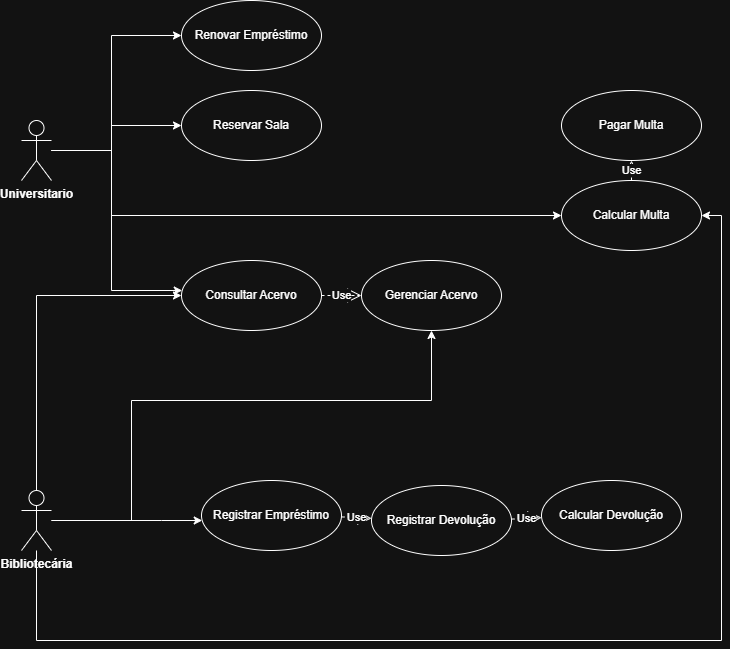

The diagram above was exported from draw.io. Its source (the exported page's mxGraphModel, read from the mxfile embedded in the PNG):
<mxGraphModel dx="1418" dy="820" grid="1" gridSize="10" guides="1" tooltips="1" connect="1" arrows="1" fold="1" page="1" pageScale="1" pageWidth="827" pageHeight="1169" math="0" shadow="0">
  <root>
    <mxCell id="0" />
    <mxCell id="1" parent="0" />
    <mxCell id="z-6YQr-3BYvRtM01r9hv-3" edge="1" parent="1" source="A5lfn3pThIXjMDN4Vi2v-2" style="edgeStyle=orthogonalEdgeStyle;rounded=0;orthogonalLoop=1;jettySize=auto;html=1;" target="z-6YQr-3BYvRtM01r9hv-1">
      <mxGeometry relative="1" as="geometry">
        <Array as="points">
          <mxPoint x="120" y="170" />
          <mxPoint x="120" y="145" />
        </Array>
      </mxGeometry>
    </mxCell>
    <mxCell id="z-6YQr-3BYvRtM01r9hv-4" edge="1" parent="1" source="A5lfn3pThIXjMDN4Vi2v-2" style="edgeStyle=orthogonalEdgeStyle;rounded=0;orthogonalLoop=1;jettySize=auto;html=1;" target="z-6YQr-3BYvRtM01r9hv-2">
      <mxGeometry relative="1" as="geometry">
        <Array as="points">
          <mxPoint x="120" y="170" />
          <mxPoint x="120" y="235" />
        </Array>
      </mxGeometry>
    </mxCell>
    <mxCell id="z-6YQr-3BYvRtM01r9hv-5" edge="1" parent="1" source="A5lfn3pThIXjMDN4Vi2v-2" style="edgeStyle=orthogonalEdgeStyle;rounded=0;orthogonalLoop=1;jettySize=auto;html=1;" target="A5lfn3pThIXjMDN4Vi2v-22">
      <mxGeometry relative="1" as="geometry">
        <Array as="points">
          <mxPoint x="120" y="170" />
          <mxPoint x="120" y="55" />
        </Array>
      </mxGeometry>
    </mxCell>
    <mxCell id="z-6YQr-3BYvRtM01r9hv-7" edge="1" parent="1" source="A5lfn3pThIXjMDN4Vi2v-2" style="edgeStyle=orthogonalEdgeStyle;rounded=0;orthogonalLoop=1;jettySize=auto;html=1;" target="z-6YQr-3BYvRtM01r9hv-6">
      <mxGeometry relative="1" as="geometry">
        <Array as="points">
          <mxPoint x="120" y="170" />
          <mxPoint x="120" y="310" />
        </Array>
      </mxGeometry>
    </mxCell>
    <mxCell id="A5lfn3pThIXjMDN4Vi2v-2" parent="1" style="shape=umlActor;verticalLabelPosition=bottom;verticalAlign=top;html=1;outlineConnect=0;" value="&lt;b&gt;Universitario&lt;/b&gt;" vertex="1">
      <mxGeometry height="60" width="30" x="30" y="140" as="geometry" />
    </mxCell>
    <mxCell id="A5lfn3pThIXjMDN4Vi2v-22" parent="1" style="ellipse;whiteSpace=wrap;html=1;" value="Renovar Empréstimo" vertex="1">
      <mxGeometry height="70" width="140" x="190" y="20" as="geometry" />
    </mxCell>
    <mxCell id="z-6YQr-3BYvRtM01r9hv-1" parent="1" style="ellipse;whiteSpace=wrap;html=1;" value="Reservar Sala" vertex="1">
      <mxGeometry height="70" width="140" x="190" y="110" as="geometry" />
    </mxCell>
    <mxCell id="z-6YQr-3BYvRtM01r9hv-2" parent="1" style="ellipse;whiteSpace=wrap;html=1;" value="Calcular Multa" vertex="1">
      <mxGeometry height="70" width="140" x="570" y="200" as="geometry" />
    </mxCell>
    <mxCell id="z-6YQr-3BYvRtM01r9hv-6" parent="1" style="ellipse;whiteSpace=wrap;html=1;" value="Consultar Acervo" vertex="1">
      <mxGeometry height="70" width="140" x="190" y="280" as="geometry" />
    </mxCell>
    <mxCell id="z-6YQr-3BYvRtM01r9hv-8" edge="1" parent="1" source="z-6YQr-3BYvRtM01r9hv-12" style="edgeStyle=orthogonalEdgeStyle;rounded=0;orthogonalLoop=1;jettySize=auto;html=1;" target="z-6YQr-3BYvRtM01r9hv-14">
      <mxGeometry relative="1" as="geometry">
        <Array as="points">
          <mxPoint x="170" y="540" />
          <mxPoint x="170" y="540" />
        </Array>
      </mxGeometry>
    </mxCell>
    <mxCell id="z-6YQr-3BYvRtM01r9hv-17" edge="1" parent="1" source="z-6YQr-3BYvRtM01r9hv-12" style="edgeStyle=orthogonalEdgeStyle;rounded=0;orthogonalLoop=1;jettySize=auto;html=1;" target="z-6YQr-3BYvRtM01r9hv-6">
      <mxGeometry relative="1" as="geometry">
        <Array as="points">
          <mxPoint x="45" y="315" />
        </Array>
      </mxGeometry>
    </mxCell>
    <mxCell id="z-6YQr-3BYvRtM01r9hv-22" edge="1" parent="1" source="z-6YQr-3BYvRtM01r9hv-12" style="edgeStyle=orthogonalEdgeStyle;rounded=0;orthogonalLoop=1;jettySize=auto;html=1;" target="z-6YQr-3BYvRtM01r9hv-2">
      <mxGeometry relative="1" as="geometry">
        <Array as="points">
          <mxPoint x="45" y="660" />
          <mxPoint x="730" y="660" />
          <mxPoint x="730" y="235" />
        </Array>
      </mxGeometry>
    </mxCell>
    <mxCell id="r9w82g1G2TTffaQ50EvI-1" edge="1" parent="1" source="z-6YQr-3BYvRtM01r9hv-12" style="edgeStyle=orthogonalEdgeStyle;rounded=0;orthogonalLoop=1;jettySize=auto;html=1;" target="z-6YQr-3BYvRtM01r9hv-13">
      <mxGeometry relative="1" as="geometry">
        <Array as="points">
          <mxPoint x="140" y="540" />
          <mxPoint x="140" y="420" />
          <mxPoint x="440" y="420" />
        </Array>
      </mxGeometry>
    </mxCell>
    <mxCell id="z-6YQr-3BYvRtM01r9hv-12" parent="1" style="shape=umlActor;verticalLabelPosition=bottom;verticalAlign=top;html=1;outlineConnect=0;" value="&lt;span style=&quot;font-weight: 600;&quot;&gt;Bibliotecária&lt;/span&gt;" vertex="1">
      <mxGeometry height="60" width="30" x="30" y="510" as="geometry" />
    </mxCell>
    <mxCell id="z-6YQr-3BYvRtM01r9hv-13" parent="1" style="ellipse;whiteSpace=wrap;html=1;" value="Gerenciar Acervo" vertex="1">
      <mxGeometry height="70" width="140" x="370" y="280" as="geometry" />
    </mxCell>
    <mxCell id="z-6YQr-3BYvRtM01r9hv-14" parent="1" style="ellipse;whiteSpace=wrap;html=1;" value="Registrar Empréstimo" vertex="1">
      <mxGeometry height="70" width="140" x="210" y="500" as="geometry" />
    </mxCell>
    <mxCell id="z-6YQr-3BYvRtM01r9hv-15" parent="1" style="ellipse;whiteSpace=wrap;html=1;" value="Registrar Devolução" vertex="1">
      <mxGeometry height="70" width="140" x="380" y="505" as="geometry" />
    </mxCell>
    <mxCell id="z-6YQr-3BYvRtM01r9hv-16" parent="1" style="ellipse;whiteSpace=wrap;html=1;" value="Calcular Devolução" vertex="1">
      <mxGeometry height="70" width="140" x="550" y="500" as="geometry" />
    </mxCell>
    <mxCell id="z-6YQr-3BYvRtM01r9hv-18" edge="1" parent="1" source="z-6YQr-3BYvRtM01r9hv-6" style="endArrow=open;endSize=12;dashed=1;html=1;rounded=0;" target="z-6YQr-3BYvRtM01r9hv-13" value="Use">
      <mxGeometry relative="1" width="160" as="geometry">
        <mxPoint x="330" y="500" as="sourcePoint" />
        <mxPoint x="490" y="500" as="targetPoint" />
      </mxGeometry>
    </mxCell>
    <mxCell id="z-6YQr-3BYvRtM01r9hv-19" edge="1" parent="1" source="z-6YQr-3BYvRtM01r9hv-14" style="endArrow=open;endSize=12;dashed=1;html=1;rounded=0;" target="z-6YQr-3BYvRtM01r9hv-15" value="Use">
      <mxGeometry relative="1" width="160" as="geometry">
        <mxPoint x="330" y="500" as="sourcePoint" />
        <mxPoint x="490" y="500" as="targetPoint" />
      </mxGeometry>
    </mxCell>
    <mxCell id="z-6YQr-3BYvRtM01r9hv-20" edge="1" parent="1" source="z-6YQr-3BYvRtM01r9hv-15" style="endArrow=open;endSize=12;dashed=1;html=1;rounded=0;" target="z-6YQr-3BYvRtM01r9hv-16" value="Use">
      <mxGeometry relative="1" width="160" as="geometry">
        <mxPoint x="410" y="600" as="sourcePoint" />
        <mxPoint x="570" y="600" as="targetPoint" />
      </mxGeometry>
    </mxCell>
    <mxCell id="z-6YQr-3BYvRtM01r9hv-23" parent="1" style="ellipse;whiteSpace=wrap;html=1;" value="Pagar Multa" vertex="1">
      <mxGeometry height="70" width="140" x="570" y="110" as="geometry" />
    </mxCell>
    <mxCell id="z-6YQr-3BYvRtM01r9hv-24" edge="1" parent="1" source="z-6YQr-3BYvRtM01r9hv-2" style="endArrow=open;endSize=12;dashed=1;html=1;rounded=0;" target="z-6YQr-3BYvRtM01r9hv-23" value="Use">
      <mxGeometry relative="1" width="160" as="geometry">
        <mxPoint x="330" y="400" as="sourcePoint" />
        <mxPoint x="490" y="400" as="targetPoint" />
      </mxGeometry>
    </mxCell>
  </root>
</mxGraphModel>